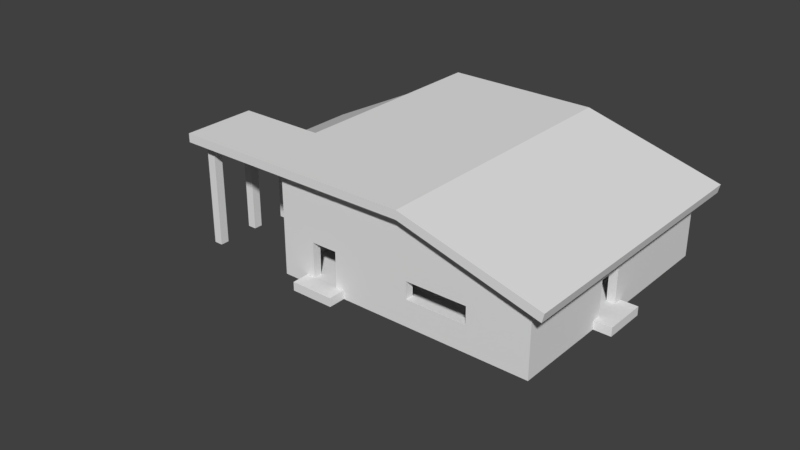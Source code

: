 # Source: House.blend  (saved by Blender 2.79.0; exported with 4.5.12 LTS)
import bpy
from mathutils import Matrix  # noqa: F401  (used for matrix-valued properties, if any)

bpy.ops.wm.read_factory_settings(use_empty=True)
scene = bpy.context.scene
scene.name = 'Scene'

# ---- collections
col_collection_1 = bpy.data.collections.new('Collection 1'); scene.collection.children.link(col_collection_1)

# ---- materials (node trees are filled in below, after node groups)
mat_material = bpy.data.materials.new('Material')
mat_material.alpha_threshold = 0.0
mat_material.use_transparent_shadow = False
mat_material.roughness = 0.5
mat_material.line_color = (0.0, 0.0, 0.0, 1.0)

# ---- material node trees

# ---- world
world_world = bpy.data.worlds.new('World'); scene.world = world_world
world_world.color = (0.05088, 0.05088, 0.05088)
world_world.use_sun_shadow = False
world_world.sun_shadow_jitter_overblur = 0.0
world_world.cycles.sampling_method = 'MANUAL'

# ---- meshes
me_cube_003 = bpy.data.meshes.new('Cube.003')
me_cube_003.from_pydata([(0.0, -1.0, 0.0), (0.0, -1.0, 1.0), (0.0, 1.0, 0.0), (0.0, 1.0, 1.0), (5.0, -1.0, 0.0), (5.0, -1.0, 1.0), (5.0, 1.0, 0.0), (5.0, 1.0, 1.0), (18.0, -28.0, 0.0), (18.0, -28.0, 1.0), (16.0, -28.0, 0.0), (16.0, -28.0, 1.0), (18.0, -23.0, 0.0), (18.0, -23.0, 1.0), (16.0, -23.0, 0.0), (16.0, -23.0, 1.0)], [], [(0, 1, 3, 2), (2, 3, 7, 6), (6, 7, 5, 4), (4, 5, 1, 0), (2, 6, 4, 0), (7, 3, 1, 5), (8, 9, 11, 10), (10, 11, 15, 14), (14, 15, 13, 12), (12, 13, 9, 8), (10, 14, 12, 8), (15, 11, 9, 13)])
me_cube_003.use_remesh_preserve_volume = False
me_cube_003.use_remesh_preserve_attributes = False
me_cube_003.use_mirror_vertex_groups = False
me_cube_003.update()
me_cube = bpy.data.meshes.new('Cube')
me_cube.from_pydata([(9.043, 10.0, 0.0), (9.043, -8.0, 0.0), (0.0, -8.0, 0.0), (0.0, 10.0, 0.0), (9.043, 10.0, 9.0), (9.043, -8.0, 9.0), (0.0, -8.0, 9.0), (0.0, 10.0, 9.0), (28.04, 10.0, 0.0), (28.04, -8.0, 0.0), (10.04, -8.0, 0.0), (10.04, 10.0, 0.0), (28.04, 10.0, 6.0), (28.04, -8.0, 6.0), (10.04, -8.0, 6.0), (10.04, 10.0, 6.0), (9.043, 20.0, 0.0), (9.043, 11.0, 0.0), (0.0, 11.0, 0.0), (0.0, 20.0, 0.0), (9.043, 20.0, 6.0), (9.043, 11.0, 6.0), (0.0, 11.0, 6.0), (0.0, 20.0, 6.0), (-1.0, 10.0, 0.0), (-1.0, 1.0, 0.0), (-10.0, 1.0, 0.0), (-10.0, 10.0, 0.0), (-1.0, 10.0, 6.0), (-1.0, 1.0, 6.0), (-10.0, 1.0, 6.0), (-10.0, 10.0, 6.0), (6.0, 20.0, 0.0), (6.0, 11.0, 0.0), (6.0, 20.0, 6.0), (6.0, 11.0, 6.0), (3.0, 20.0, 0.0), (3.0, 11.0, 0.0), (3.0, 20.0, 6.0), (3.0, 11.0, 6.0), (9.043, 20.0, 4.0), (9.043, 11.0, 4.0), (0.0, 11.0, 4.0), (0.0, 20.0, 4.0), (6.0, 20.0, 4.0), (6.0, 11.0, 4.0), (3.0, 20.0, 4.0), (3.0, 11.0, 4.0), (3.0, 10.0, 0.0), (3.0, -8.0, 0.0), (3.0, 10.0, 9.0), (3.0, -8.0, 9.0), (6.0, 10.0, 0.0), (6.0, -8.0, 0.0), (6.0, 10.0, 9.0), (6.0, -8.0, 9.0), (9.043, 10.0, 4.0), (9.043, -8.0, 4.0), (0.0, -8.0, 4.0), (0.0, 10.0, 4.0), (3.0, 10.0, 4.0), (3.0, -8.0, 4.0), (6.0, -8.0, 4.0), (6.0, 10.0, 4.0), (9.043, 6.0, 0.0), (0.0, 6.0, 0.0), (9.043, 6.0, 9.0), (0.0, 6.0, 9.0), (3.0, 6.0, 9.0), (3.0, 6.0, 0.0), (6.0, 6.0, 0.0), (6.0, 6.0, 9.0), (0.0, 6.0, 4.0), (9.043, 6.0, 4.0), (9.043, 3.0, 0.0), (9.043, 3.0, 9.0), (3.0, 3.0, 9.0), (6.0, 3.0, 9.0), (9.043, 3.0, 4.0), (0.0, 3.0, 0.0), (0.0, 3.0, 9.0), (3.0, 3.0, 0.0), (6.0, 3.0, 0.0), (0.0, 3.0, 4.0), (-1.0, 6.0, 0.0), (-10.0, 6.0, 0.0), (-1.0, 6.0, 6.0), (-10.0, 6.0, 6.0), (-1.0, 3.0, 0.0), (-1.0, 3.0, 6.0), (-10.0, 3.0, 0.0), (-10.0, 3.0, 6.0), (-1.0, 10.0, 4.0), (-1.0, 1.0, 4.0), (-10.0, 1.0, 4.0), (-10.0, 10.0, 4.0), (-10.0, 6.0, 4.0), (-1.0, 6.0, 4.0), (-10.0, 3.0, 4.0), (-1.0, 3.0, 4.0), (28.04, 3.0, 0.0), (10.04, 3.0, 0.0), (28.04, 3.0, 6.0), (10.04, 3.0, 6.0), (10.04, 6.0, 0.0), (10.04, 6.0, 6.0), (28.04, 6.0, 0.0), (28.04, 6.0, 6.0), (28.04, 10.0, 4.0), (28.04, -8.0, 4.0), (10.04, -8.0, 4.0), (10.04, 10.0, 4.0), (10.04, 3.0, 4.0), (28.04, 3.0, 4.0), (28.04, 6.0, 4.0), (10.04, 6.0, 4.0), (31.0, 6.0, 0.0), (31.0, 3.0, 0.0), (31.0, 3.0, 4.0), (31.0, 6.0, 4.0), (6.0, -10.0, 0.0), (3.0, -10.0, 0.0), (3.0, -10.0, 4.0), (6.0, -10.0, 4.0)], [], [(81, 49, 2, 79), (76, 80, 6, 51), (78, 75, 5, 57), (61, 51, 6, 58), (72, 67, 7, 59), (60, 48, 3, 59), (100, 9, 10, 101), (102, 103, 14, 13), (113, 102, 13, 109), (109, 13, 14, 110), (115, 105, 15, 111), (108, 8, 11, 111), (36, 37, 18, 19), (38, 23, 22, 39), (40, 20, 21, 41), (47, 39, 22, 42), (42, 22, 23, 43), (46, 36, 19, 43), (88, 25, 26, 90), (89, 91, 30, 29), (99, 89, 29, 93), (93, 29, 30, 94), (96, 87, 31, 95), (92, 24, 27, 95), (40, 16, 32, 44), (41, 21, 35, 45), (20, 34, 35, 21), (16, 17, 33, 32), (44, 32, 36, 46), (45, 35, 39, 47), (34, 38, 39, 35), (32, 33, 37, 36), (33, 45, 63, 52), (34, 44, 46, 38), (17, 41, 45, 33), (20, 40, 44, 34), (38, 46, 43, 23), (18, 42, 43, 19), (37, 47, 42, 18), (16, 40, 41, 17), (62, 55, 51, 61), (77, 76, 51, 55), (82, 53, 49, 81), (74, 1, 53, 82), (75, 77, 55, 5), (57, 5, 55, 62), (56, 0, 52, 63), (4, 56, 63, 54), (1, 57, 62, 53), (62, 61, 122, 123), (54, 63, 60, 50), (50, 60, 59, 7), (65, 72, 59, 3), (49, 61, 58, 2), (74, 78, 57, 1), (47, 37, 48, 60), (45, 47, 60, 63), (37, 33, 52, 48), (0, 56, 73, 64), (4, 54, 71, 66), (0, 64, 70, 52), (52, 70, 69, 48), (54, 50, 68, 71), (83, 80, 67, 72), (56, 4, 66, 73), (50, 7, 67, 68), (48, 69, 65, 3), (58, 6, 80, 83), (2, 58, 83, 79), (64, 73, 115, 104), (66, 71, 77, 75), (64, 74, 82, 70), (70, 82, 81, 69), (71, 68, 76, 77), (73, 66, 75, 78), (68, 67, 80, 76), (69, 81, 79, 65), (98, 91, 87, 96), (92, 28, 86, 97), (28, 31, 87, 86), (24, 84, 85, 27), (94, 30, 91, 98), (97, 86, 89, 99), (86, 87, 91, 89), (84, 88, 90, 85), (84, 97, 72, 65), (26, 94, 98, 90), (24, 92, 97, 84), (28, 92, 95, 31), (85, 96, 95, 27), (25, 93, 94, 26), (88, 99, 93, 25), (110, 14, 103, 112), (114, 107, 102, 113), (107, 105, 103, 102), (106, 100, 101, 104), (8, 106, 104, 11), (12, 15, 105, 107), (108, 12, 107, 114), (112, 103, 105, 115), (8, 108, 114, 106), (114, 113, 118, 119), (10, 110, 112, 101), (12, 108, 111, 15), (104, 115, 111, 11), (9, 109, 110, 10), (100, 113, 109, 9), (78, 74, 101, 112), (73, 78, 112, 115), (74, 64, 104, 101), (88, 84, 65, 79), (99, 88, 79, 83), (97, 99, 83, 72), (100, 106, 116, 117), (113, 100, 117, 118), (106, 114, 119, 116), (61, 49, 121, 122), (53, 62, 123, 120), (49, 53, 120, 121), (85, 90, 98, 96), (119, 117, 116), (119, 118, 117), (123, 121, 120), (123, 122, 121)])
me_cube.materials.append(mat_material)
me_cube.use_remesh_preserve_volume = False
me_cube.use_remesh_preserve_attributes = False
me_cube.use_mirror_vertex_groups = False
me_cube.update()
me_cube_004 = bpy.data.meshes.new('Cube.004')
me_cube_004.from_pydata([(9.043, 10.0, 0.0), (9.043, -8.0, 0.0), (0.0, -8.0, 0.0), (0.0, 10.0, 0.0), (9.043, 10.0, 9.0), (9.043, -8.0, 9.0), (0.0, -8.0, 9.0), (0.0, 10.0, 9.0), (28.04, 10.0, 0.0), (28.04, -8.0, 0.0), (10.04, -8.0, 0.0), (10.04, 10.0, 0.0), (28.04, 10.0, 6.0), (28.04, -8.0, 6.0), (10.04, -8.0, 6.0), (10.04, 10.0, 6.0), (9.043, 20.0, 0.0), (9.043, 11.0, 0.0), (0.0, 11.0, 0.0), (0.0, 20.0, 0.0), (9.043, 20.0, 6.0), (9.043, 11.0, 6.0), (0.0, 11.0, 6.0), (0.0, 20.0, 6.0), (-1.0, 10.0, 0.0), (-1.0, 1.0, 0.0), (-10.0, 1.0, 0.0), (-10.0, 10.0, 0.0), (-1.0, 10.0, 6.0), (-1.0, 1.0, 6.0), (-10.0, 1.0, 6.0), (-10.0, 10.0, 6.0), (6.0, 20.0, 0.0), (6.0, 11.0, 0.0), (6.0, 20.0, 6.0), (6.0, 11.0, 6.0), (3.0, 20.0, 0.0), (3.0, 11.0, 0.0), (3.0, 20.0, 6.0), (3.0, 11.0, 6.0), (9.043, 20.0, 4.0), (9.043, 11.0, 4.0), (0.0, 11.0, 4.0), (0.0, 20.0, 4.0), (6.0, 20.0, 4.0), (6.0, 11.0, 4.0), (3.0, 20.0, 4.0), (3.0, 11.0, 4.0), (3.0, 10.0, 0.0), (3.0, -8.0, 0.0), (3.0, 10.0, 9.0), (3.0, -8.0, 9.0), (6.0, 10.0, 0.0), (6.0, -8.0, 0.0), (6.0, 10.0, 9.0), (6.0, -8.0, 9.0), (9.043, 10.0, 4.0), (9.043, -8.0, 4.0), (0.0, -8.0, 4.0), (0.0, 10.0, 4.0), (3.0, 10.0, 4.0), (3.0, -8.0, 4.0), (6.0, -8.0, 4.0), (6.0, 10.0, 4.0), (9.043, 6.0, 0.0), (0.0, 6.0, 0.0), (9.043, 6.0, 9.0), (0.0, 6.0, 9.0), (3.0, 6.0, 9.0), (3.0, 6.0, 0.0), (6.0, 6.0, 0.0), (6.0, 6.0, 9.0), (0.0, 6.0, 4.0), (9.043, 6.0, 4.0), (9.043, 3.0, 0.0), (9.043, 3.0, 9.0), (3.0, 3.0, 9.0), (6.0, 3.0, 9.0), (9.043, 3.0, 4.0), (0.0, 3.0, 0.0), (0.0, 3.0, 9.0), (3.0, 3.0, 0.0), (6.0, 3.0, 0.0), (0.0, 3.0, 4.0), (-1.0, 6.0, 0.0), (-10.0, 6.0, 0.0), (-1.0, 6.0, 6.0), (-10.0, 6.0, 6.0), (-1.0, 3.0, 0.0), (-1.0, 3.0, 6.0), (-10.0, 3.0, 0.0), (-10.0, 3.0, 6.0), (-1.0, 10.0, 4.0), (-1.0, 1.0, 4.0), (-10.0, 1.0, 4.0), (-10.0, 10.0, 4.0), (-10.0, 6.0, 4.0), (-1.0, 6.0, 4.0), (-10.0, 3.0, 4.0), (-1.0, 3.0, 4.0), (28.04, 3.0, 0.0), (10.04, 3.0, 0.0), (28.04, 3.0, 6.0), (10.04, 3.0, 6.0), (10.04, 6.0, 0.0), (10.04, 6.0, 6.0), (28.04, 6.0, 0.0), (28.04, 6.0, 6.0), (28.04, 10.0, 4.0), (28.04, -8.0, 4.0), (10.04, -8.0, 4.0), (10.04, 10.0, 4.0), (10.04, 3.0, 4.0), (28.04, 3.0, 4.0), (28.04, 6.0, 4.0), (10.04, 6.0, 4.0), (-1.0, 0.0, -1.0), (-1.0, 0.0, 11.0), (-1.0, 11.0, -1.0), (-1.0, 11.0, 11.0), (29.0, -9.0, -1.0), (29.0, -9.0, 7.0), (29.0, 21.0, -1.0), (29.0, 21.0, 7.0), (-11.0, 0.0, -1.0), (-11.0, 0.0, 7.0), (29.0, -1.0, -1.0), (29.0, -1.0, 7.0), (-1.0, 21.0, -1.0), (-1.0, 21.0, 11.0), (-1.0, -9.0, -1.0), (-1.0, -9.0, 11.0), (-11.0, 11.0, 7.0), (29.0, 11.0, -1.0), (-11.0, 11.0, -1.0), (29.0, 11.0, 7.0), (15.0, 21.0, 11.0), (15.0, -9.0, -1.0), (15.0, 21.0, -1.0), (15.0, -9.0, 11.0), (-3.0, 13.0, 12.0), (-13.0, 13.0, 7.0), (-13.0, 13.0, 6.0), (-3.0, 13.0, 11.0), (15.0, 22.53, 11.0), (30.89, 22.53, 6.486), (30.89, -1.0, 6.486), (30.89, -10.47, 6.486), (-3.0, -10.47, 11.0), (-3.0, -2.0, 11.0), (-13.0, -2.0, 6.0), (30.89, 11.0, 6.486), (-3.0, 22.53, 11.0), (15.0, -10.47, 11.0), (-13.0, -2.0, 11.0), (-13.0, -10.47, 11.0), (15.0, 22.53, 12.0), (31.12, 22.53, 7.486), (31.12, -1.0, 7.486), (31.12, -10.47, 7.486), (-3.0, -10.47, 12.0), (-3.0, -2.0, 12.0), (-13.0, -2.0, 7.0), (31.12, 11.0, 7.486), (-3.0, 22.53, 12.0), (15.0, -10.47, 12.0), (15.0, -1.0, 12.0), (15.0, 11.0, 12.0), (-13.0, -2.0, 12.0), (-13.0, -10.47, 12.0), (-12.0, -10.47, 12.0), (-12.0, -10.47, 11.0), (-12.0, -2.0, 12.0), (-12.0, -2.0, 11.0), (-10.65, -10.47, 11.0), (-11.0, -2.0, 11.0), (-10.65, -10.47, 12.0), (-11.0, -2.0, 12.0), (29.0, -2.2, 7.0), (-1.0, -1.35, 11.0), (29.0, -2.2, -1.0), (-1.0, -1.35, -1.0), (30.89, -2.421, 6.486), (-3.0, -3.271, 11.0), (31.12, -2.421, 7.486), (-3.0, -3.271, 12.0), (15.0, -2.421, 12.0), (-13.0, -3.0, 11.0), (-13.0, -3.0, 12.0), (-12.0, -3.0, 11.0), (-12.0, -3.0, 12.0), (-11.0, -3.0, 12.0), (-11.0, -3.0, 11.0), (29.0, -3.22, 7.0), (-1.0, -2.498, -1.0), (30.89, -3.628, 6.486), (31.12, -3.628, 7.486), (15.0, -3.628, 12.0), (-12.0, -4.0, 12.0), (-11.0, -4.0, 12.0), (-1.0, -2.498, 11.0), (29.0, -3.22, -1.0), (-3.0, -4.351, 11.0), (-3.0, -4.351, 12.0), (-13.0, -4.0, 11.0), (-13.0, -4.0, 12.0), (-12.0, -4.0, 11.0), (-11.0, -4.0, 11.0), (29.0, -6.399, 7.0), (-1.0, -6.074, -1.0), (30.89, -7.392, 6.486), (31.12, -7.392, 7.486), (15.0, -7.392, 12.0), (-12.0, -8.0, 12.0), (-11.0, -8.0, 12.0), (-1.0, -6.074, 11.0), (29.0, -6.399, -1.0), (-3.0, -7.717, 11.0), (-3.0, -7.717, 12.0), (-13.0, -8.0, 11.0), (-13.0, -8.0, 12.0), (-12.0, -8.0, 11.0), (-11.0, -8.0, 11.0), (29.0, -7.569, 7.0), (-1.0, -7.391, -1.0), (30.89, -8.778, 6.486), (31.12, -8.778, 7.486), (15.0, -8.778, 12.0), (-12.0, -9.0, 12.0), (-11.0, -9.0, 12.0), (-1.0, -7.391, 11.0), (29.0, -7.569, -1.0), (-3.0, -8.957, 11.0), (-3.0, -8.957, 12.0), (-13.0, -9.0, 11.0), (-13.0, -9.0, 12.0), (-12.0, -9.0, 11.0), (-11.0, -9.0, 11.0), (-12.0, -9.0, -1.0), (-12.0, -8.0, -1.0), (-11.0, -9.0, -1.0), (-11.0, -8.0, -1.0), (-12.0, -4.0, -1.0), (-12.0, -3.0, -1.0), (-11.0, -4.0, -1.0), (-11.0, -3.0, -1.0), (3.0, -9.0, 0.0), (3.0, -9.0, 4.0), (6.0, -9.0, 0.0), (6.0, -9.0, 4.0), (29.0, 6.0, 4.0), (29.0, 6.0, 3.667), (29.0, 3.0, 4.0), (29.0, 6.0, 0.0), (29.0, 3.0, 0.0), (29.0, 3.0, 1.667), (15.0, 10.0, 0.0), (15.0, -8.0, 0.0), (15.0, 10.0, 6.0), (15.0, -8.0, 6.0), (15.0, 3.0, 6.0), (15.0, 3.0, 0.0), (15.0, 6.0, 0.0), (15.0, 6.0, 6.0), (15.0, 10.0, 4.0), (15.0, -8.0, 4.0), (22.0, 3.0, 6.0), (22.0, 6.0, 6.0), (22.0, 10.0, 0.0), (22.0, -8.0, 0.0), (22.0, 10.0, 6.0), (22.0, -8.0, 6.0), (22.0, 3.0, 0.0), (22.0, 6.0, 0.0), (22.0, 10.0, 4.0), (22.0, -8.0, 4.0), (6.0, -8.0, 2.0), (9.043, -8.0, 2.0), (9.043, 3.0, 2.0), (10.04, 3.0, 2.0), (28.04, 3.0, 2.0), (28.04, -8.0, 2.0), (10.04, -8.0, 2.0), (6.0, -9.0, 2.0), (15.0, -8.0, 2.0), (22.0, -8.0, 2.0), (22.0, -9.0, 4.0), (15.0, -9.0, 4.0), (15.0, -9.0, 2.0), (22.0, -9.0, 2.0), (22.0, -9.0, -1.0)], [], [(81, 79, 2, 49), (76, 51, 6, 80), (78, 57, 5, 75), (61, 58, 6, 51), (72, 59, 7, 67), (60, 59, 3, 48), (261, 101, 10, 257), (260, 259, 14, 103), (113, 109, 13, 102), (265, 110, 14, 259), (115, 111, 15, 105), (264, 111, 11, 256), (36, 19, 18, 37), (38, 39, 22, 23), (40, 41, 21, 20), (47, 42, 22, 39), (42, 43, 23, 22), (46, 43, 19, 36), (88, 90, 26, 25), (89, 29, 30, 91), (99, 93, 29, 89), (93, 94, 30, 29), (96, 95, 31, 87), (92, 95, 27, 24), (40, 44, 32, 16), (41, 45, 35, 21), (20, 21, 35, 34), (16, 32, 33, 17), (44, 46, 36, 32), (45, 47, 39, 35), (34, 35, 39, 38), (32, 36, 37, 33), (33, 52, 63, 45), (34, 38, 46, 44), (17, 33, 45, 41), (20, 34, 44, 40), (38, 23, 43, 46), (18, 19, 43, 42), (37, 18, 42, 47), (16, 17, 41, 40), (62, 61, 51, 55), (77, 55, 51, 76), (82, 81, 49, 53), (74, 82, 53, 1), (75, 5, 55, 77), (57, 62, 55, 5), (56, 63, 52, 0), (4, 54, 63, 56), (277, 276, 62, 57), (62, 249, 247, 61), (54, 50, 60, 63), (50, 7, 59, 60), (65, 3, 59, 72), (49, 2, 58, 61), (278, 277, 57, 78), (47, 60, 48, 37), (45, 63, 60, 47), (37, 48, 52, 33), (0, 64, 73, 56), (4, 66, 71, 54), (0, 52, 70, 64), (52, 48, 69, 70), (54, 71, 68, 50), (83, 72, 67, 80), (56, 73, 66, 4), (50, 68, 67, 7), (48, 3, 65, 69), (58, 83, 80, 6), (2, 79, 83, 58), (64, 104, 115, 73), (66, 75, 77, 71), (64, 70, 82, 74), (70, 69, 81, 82), (71, 77, 76, 68), (73, 78, 75, 66), (68, 76, 80, 67), (69, 65, 79, 81), (98, 96, 87, 91), (92, 97, 86, 28), (28, 86, 87, 31), (24, 27, 85, 84), (94, 98, 91, 30), (97, 99, 89, 86), (86, 89, 91, 87), (84, 85, 90, 88), (84, 65, 72, 97), (26, 90, 98, 94), (24, 84, 97, 92), (28, 31, 95, 92), (85, 27, 95, 96), (25, 26, 94, 93), (88, 25, 93, 99), (110, 112, 103, 14), (114, 113, 102, 107), (263, 260, 103, 105), (262, 104, 101, 261), (256, 11, 104, 262), (258, 263, 105, 15), (108, 114, 107, 12), (112, 115, 105, 103), (8, 106, 114, 108), (114, 250, 252, 113), (282, 279, 112, 110), (258, 15, 111, 264), (104, 11, 111, 115), (284, 282, 110, 265), (280, 281, 109, 113), (278, 279, 101, 74), (73, 115, 112, 78), (74, 101, 104, 64), (88, 79, 65, 84), (99, 83, 79, 88), (97, 72, 83, 99), (100, 254, 253, 106), (113, 252, 255, 254, 100, 280), (106, 253, 251, 250, 114), (61, 247, 246, 49), (276, 283, 249, 62), (49, 246, 248, 53), (85, 96, 98, 90), (134, 132, 119, 118), (138, 136, 123, 122), (231, 223, 121, 120), (181, 179, 117, 116), (119, 132, 142, 143), (253, 254, 126), (116, 117, 125, 124), (136, 129, 152, 144), (135, 123, 145, 151), (249, 139, 131), (118, 119, 129, 128), (123, 136, 144, 145), (122, 123, 135, 133), (124, 125, 132, 134), (139, 121, 147, 153), (120, 121, 286, 289, 290), (127, 135, 151, 146), (178, 127, 146, 182), (128, 129, 136, 138), (182, 146, 158, 184), (146, 151, 163, 158), (145, 144, 156, 157), (150, 149, 161, 162), (148, 153, 165, 160), (143, 142, 141, 140), (129, 119, 143, 152), (132, 125, 150, 142), (125, 117, 149, 150), (131, 139, 153, 148), (230, 131, 148, 232), (140, 141, 162, 161), (167, 140, 161, 166), (227, 233, 160, 165), (156, 164, 140, 167), (157, 156, 167, 163), (226, 227, 165, 159), (163, 167, 166, 158), (142, 150, 162, 141), (152, 143, 140, 164), (144, 152, 164, 156), (171, 170, 169, 155), (151, 145, 157, 163), (234, 155, 169, 235), (190, 172, 168, 188), (236, 171, 155, 234), (172, 173, 154, 168), (177, 175, 173, 172), (237, 174, 171, 236), (191, 177, 172, 190), (174, 176, 170, 171), (148, 160, 176, 174), (185, 161, 177, 191), (232, 148, 174, 237), (161, 149, 175, 177), (149, 183, 192, 175), (203, 185, 191, 199), (199, 191, 190, 198), (175, 192, 189, 173), (173, 189, 187, 154), (198, 190, 188, 205), (154, 187, 188, 168), (158, 166, 186, 184), (166, 161, 185, 186), (117, 179, 183, 149), (195, 182, 184, 196), (193, 178, 182, 195), (194, 200, 179, 181), (126, 127, 178, 180), (209, 215, 200, 194), (208, 193, 195, 210), (210, 195, 196, 211), (213, 198, 205, 220), (214, 199, 198, 213), (218, 203, 199, 214), (183, 202, 207, 192), (189, 192, 245, 243), (189, 206, 204, 187), (187, 204, 205, 188), (184, 186, 197, 196), (186, 185, 203, 197), (179, 200, 202, 183), (180, 178, 193, 201), (233, 218, 214, 229), (229, 214, 213, 228), (228, 213, 220, 235), (225, 210, 211, 226), (223, 208, 210, 225), (224, 230, 215, 209), (202, 217, 222, 207), (207, 222, 221, 206), (206, 221, 219, 204), (204, 219, 220, 205), (196, 197, 212, 211), (197, 203, 218, 212), (200, 215, 217, 202), (201, 193, 208, 216), (130, 131, 230, 224), (121, 223, 225, 147), (147, 225, 226, 159), (170, 228, 235, 169), (176, 229, 228, 170), (160, 233, 229, 176), (217, 232, 237, 222), (221, 222, 241, 239), (221, 236, 234, 219), (219, 234, 235, 220), (211, 212, 227, 226), (212, 218, 233, 227), (215, 230, 232, 217), (216, 208, 223, 231), (241, 240, 238, 239), (222, 237, 240, 241), (237, 236, 238, 240), (236, 221, 239, 238), (245, 244, 242, 243), (192, 207, 244, 245), (207, 206, 242, 244), (206, 189, 243, 242), (248, 130, 137), (250, 135, 127), (249, 287, 139), (131, 130, 247), (130, 246, 247), (247, 249, 131), (137, 283, 248), (248, 246, 130), (133, 135, 251), (133, 251, 253), (254, 255, 126), (133, 253, 126), (127, 126, 252), (126, 255, 252), (250, 251, 135), (127, 252, 250), (284, 265, 287, 288), (270, 258, 264, 274), (270, 267, 263, 258), (268, 256, 262, 273), (273, 262, 261, 272), (267, 266, 260, 263), (274, 264, 256, 268), (275, 265, 259, 271), (266, 271, 259, 260), (272, 261, 257, 269), (100, 272, 269, 9), (102, 13, 271, 266), (109, 275, 271, 13), (108, 274, 268, 8), (107, 102, 266, 267), (106, 273, 272, 100), (8, 268, 273, 106), (12, 107, 267, 270), (12, 270, 274, 108), (281, 285, 275, 109), (9, 269, 285, 281), (269, 257, 284, 285), (53, 248, 283, 276), (78, 112, 279, 278), (100, 9, 281, 280), (257, 10, 282, 284), (10, 101, 279, 282), (74, 1, 277, 278), (1, 53, 276, 277), (275, 285, 289, 286), (265, 275, 286, 287), (285, 284, 288, 289), (139, 287, 286, 121), (290, 289, 288, 137), (153, 147, 159, 165), (288, 249, 137), (287, 249, 288), (283, 137, 249)])
_uv = me_cube_004.uv_layers.new(name='UVMap')
_uv.uv.foreach_set('vector', [0.5969, 0.1829, 0.5969, 0.1488, 0.7216, 0.1488, 0.7216, 0.1829, 0.4727, 0.3823, 0.4727, 0.2573, 0.5067, 0.2573, 0.5067, 0.3823, 0.08223, 0.801, 0.2072, 0.801, 0.2072, 0.8576, 0.08223, 0.8576, 0.3308, 0.4668, 0.3308, 0.5009, 0.2741, 0.5009, 0.2741, 0.4668, 0.3944, 0.7148, 0.3489, 0.7148, 0.3489, 0.6581, 0.3944, 0.6581, 0.7102, 0.03679, 0.7102, 0.002707, 0.7556, 0.002707, 0.7556, 0.03679, 0.5969, 0.3191, 0.5969, 0.2628, 0.7216, 0.2628, 0.7216, 0.3191, 0.6913, 0.7789, 0.8163, 0.7789, 0.8163, 0.835, 0.6913, 0.835, 0.4339, 0.8118, 0.5588, 0.8118, 0.5588, 0.8345, 0.4339, 0.8345, 0.8332, 0.1509, 0.8332, 0.2072, 0.8106, 0.2072, 0.8106, 0.1509, 0.8443, 0.7901, 0.8443, 0.8355, 0.8217, 0.8355, 0.8217, 0.7901, 0.8312, 0.2703, 0.8312, 0.214, 0.8765, 0.214, 0.8765, 0.2703, 0.4042, 0.1829, 0.4042, 0.1488, 0.5062, 0.1488, 0.5062, 0.1829, 0.5534, 0.9443, 0.5534, 0.8423, 0.5875, 0.8423, 0.5875, 0.9443, 0.9234, 0.3981, 0.9234, 0.5004, 0.9008, 0.5004, 0.9008, 0.3981, 0.7232, 0.911, 0.7232, 0.9451, 0.7005, 0.9451, 0.7005, 0.911, 0.9404, 0.7333, 0.9404, 0.6311, 0.963, 0.6311, 0.963, 0.7333, 0.03679, 0.9093, 0.002704, 0.9093, 0.002704, 0.864, 0.03679, 0.864, 0.5969, 0.1374, 0.5969, 0.03521, 0.6196, 0.03521, 0.6196, 0.1374, 0.6724, 0.8423, 0.6951, 0.8423, 0.6951, 0.9443, 0.6724, 0.9443, 0.9746, 0.7847, 0.9973, 0.7847, 0.9973, 0.8074, 0.9746, 0.8074, 0.9592, 0.105, 0.9592, 0.002712, 0.9819, 0.002712, 0.9819, 0.105, 0.9614, 0.3352, 0.9614, 0.2898, 0.984, 0.2898, 0.984, 0.3352, 0.9502, 0.2566, 0.9502, 0.1544, 0.9955, 0.1544, 0.9955, 0.2566, 0.1054, 0.9093, 0.07087, 0.9093, 0.07087, 0.864, 0.1054, 0.864, 0.7232, 0.8423, 0.7232, 0.8769, 0.7005, 0.8769, 0.7005, 0.8423, 0.4847, 0.9443, 0.4847, 0.8423, 0.5193, 0.8423, 0.5193, 0.9443, 0.4042, 0.2515, 0.4042, 0.2169, 0.5062, 0.2169, 0.5062, 0.2515, 0.07087, 0.9093, 0.03679, 0.9093, 0.03679, 0.864, 0.07087, 0.864, 0.7232, 0.8769, 0.7232, 0.911, 0.7005, 0.911, 0.7005, 0.8769, 0.5193, 0.9443, 0.5193, 0.8423, 0.5534, 0.8423, 0.5534, 0.9443, 0.4042, 0.2169, 0.4042, 0.1829, 0.5062, 0.1829, 0.5062, 0.2169, 0.9196, 0.144, 0.9196, 0.1327, 0.965, 0.1327, 0.965, 0.144, 0.07087, 0.932, 0.03679, 0.932, 0.03679, 0.9093, 0.07087, 0.9093, 0.7685, 0.8423, 0.7685, 0.8769, 0.7232, 0.8769, 0.7232, 0.8423, 0.1054, 0.932, 0.07087, 0.932, 0.07087, 0.9093, 0.1054, 0.9093, 0.03679, 0.932, 0.002704, 0.932, 0.002704, 0.9093, 0.03679, 0.9093, 0.8951, 0.7333, 0.8951, 0.6311, 0.9404, 0.6311, 0.9404, 0.7333, 0.7685, 0.911, 0.7685, 0.9451, 0.7232, 0.9451, 0.7232, 0.911, 0.9688, 0.3981, 0.9688, 0.5004, 0.9234, 0.5004, 0.9234, 0.3981, 0.3308, 0.4327, 0.3308, 0.4668, 0.2741, 0.4668, 0.2741, 0.4327, 0.4387, 0.3823, 0.4387, 0.2573, 0.4727, 0.2573, 0.4727, 0.3823, 0.5969, 0.2169, 0.5969, 0.1829, 0.7216, 0.1829, 0.7216, 0.2169, 0.5969, 0.2515, 0.5969, 0.2169, 0.7216, 0.2169, 0.7216, 0.2515, 0.4042, 0.3823, 0.4042, 0.2573, 0.4387, 0.2573, 0.4387, 0.3823, 0.3308, 0.3981, 0.3308, 0.4327, 0.2741, 0.4327, 0.2741, 0.3981, 0.7102, 0.1054, 0.7102, 0.07087, 0.7556, 0.07087, 0.7556, 0.1054, 0.6536, 0.1054, 0.6536, 0.07087, 0.7102, 0.07087, 0.7102, 0.1054, 0.3535, 0.3981, 0.3535, 0.4327, 0.3308, 0.4327, 0.3308, 0.3981, 0.3015, 0.5065, 0.3129, 0.5065, 0.3129, 0.5405, 0.3015, 0.5405, 0.6536, 0.07087, 0.6536, 0.03679, 0.7102, 0.03679, 0.7102, 0.07087, 0.6536, 0.03679, 0.6536, 0.002707, 0.7102, 0.002707, 0.7102, 0.03679, 0.3944, 0.7601, 0.3489, 0.7601, 0.3489, 0.7148, 0.3944, 0.7148, 0.3761, 0.4668, 0.3761, 0.5009, 0.3308, 0.5009, 0.3308, 0.4668, 0.08223, 0.7783, 0.2072, 0.7783, 0.2072, 0.801, 0.08223, 0.801, 0.85, 0.124, 0.8386, 0.124, 0.8386, 0.07854, 0.85, 0.07854, 0.3296, 0.5405, 0.3183, 0.5405, 0.3183, 0.5065, 0.3296, 0.5065, 0.5062, 0.1829, 0.5176, 0.1829, 0.5176, 0.2169, 0.5062, 0.2169, 0.00271, 0.7556, 0.04815, 0.7556, 0.04815, 0.801, 0.00271, 0.801, 0.4042, 0.4618, 0.4042, 0.4163, 0.4387, 0.4163, 0.4387, 0.4618, 0.5176, 0.2515, 0.5176, 0.2169, 0.5629, 0.2169, 0.5629, 0.2515, 0.5176, 0.2169, 0.5176, 0.1829, 0.5629, 0.1829, 0.5629, 0.2169, 0.4387, 0.4618, 0.4387, 0.4163, 0.4727, 0.4163, 0.4727, 0.4618, 0.4285, 0.7148, 0.3944, 0.7148, 0.3944, 0.6581, 0.4285, 0.6581, 0.00271, 0.801, 0.04815, 0.801, 0.04815, 0.8576, 0.00271, 0.8576, 0.4727, 0.4618, 0.4727, 0.4163, 0.5067, 0.4163, 0.5067, 0.4618, 0.5176, 0.1829, 0.5176, 0.1488, 0.5629, 0.1488, 0.5629, 0.1829, 0.5534, 0.7148, 0.4285, 0.7148, 0.4285, 0.6581, 0.5534, 0.6581, 0.5534, 0.7601, 0.4285, 0.7601, 0.4285, 0.7148, 0.5534, 0.7148, 0.9199, 0.2741, 0.9199, 0.2627, 0.9653, 0.2627, 0.9653, 0.2741, 0.4042, 0.4163, 0.4042, 0.3823, 0.4387, 0.3823, 0.4387, 0.4163, 0.5629, 0.2515, 0.5629, 0.2169, 0.5969, 0.2169, 0.5969, 0.2515, 0.5629, 0.2169, 0.5629, 0.1829, 0.5969, 0.1829, 0.5969, 0.2169, 0.4387, 0.4163, 0.4387, 0.3823, 0.4727, 0.3823, 0.4727, 0.4163, 0.04815, 0.801, 0.08223, 0.801, 0.08223, 0.8576, 0.04815, 0.8576, 0.4727, 0.4163, 0.4727, 0.3823, 0.5067, 0.3823, 0.5067, 0.4163, 0.5629, 0.1829, 0.5629, 0.1488, 0.5969, 0.1488, 0.5969, 0.1829, 0.9614, 0.3693, 0.9614, 0.3352, 0.984, 0.3352, 0.984, 0.3693, 0.8951, 0.7847, 0.9405, 0.7847, 0.9405, 0.8074, 0.8951, 0.8074, 0.5929, 0.8423, 0.6383, 0.8423, 0.6383, 0.9443, 0.5929, 0.9443, 0.5176, 0.1374, 0.5176, 0.03521, 0.5629, 0.03521, 0.5629, 0.1374, 0.9614, 0.392, 0.9614, 0.3693, 0.984, 0.3693, 0.984, 0.392, 0.9405, 0.7847, 0.9746, 0.7847, 0.9746, 0.8074, 0.9405, 0.8074, 0.6383, 0.8423, 0.6724, 0.8423, 0.6724, 0.9443, 0.6383, 0.9443, 0.5629, 0.1374, 0.5629, 0.03521, 0.5969, 0.03521, 0.5969, 0.1374, 0.7864, 0.002704, 0.7977, 0.002704, 0.7977, 0.04815, 0.7864, 0.04815, 0.916, 0.392, 0.916, 0.3693, 0.9614, 0.3693, 0.9614, 0.392, 0.8951, 0.7394, 0.9405, 0.7394, 0.9405, 0.7847, 0.8951, 0.7847, 0.9275, 0.2566, 0.9275, 0.1544, 0.9502, 0.1544, 0.9502, 0.2566, 0.916, 0.3352, 0.916, 0.2898, 0.9614, 0.2898, 0.9614, 0.3352, 0.9138, 0.105, 0.9138, 0.002712, 0.9592, 0.002712, 0.9592, 0.105, 0.9746, 0.7394, 0.9973, 0.7394, 0.9973, 0.7847, 0.9746, 0.7847, 0.8443, 0.6311, 0.8443, 0.756, 0.8217, 0.756, 0.8217, 0.6311, 0.3998, 0.8118, 0.4339, 0.8118, 0.4339, 0.8345, 0.3998, 0.8345, 0.6572, 0.7789, 0.6913, 0.7789, 0.6913, 0.835, 0.6572, 0.835, 0.5629, 0.3191, 0.5629, 0.2628, 0.5969, 0.2628, 0.5969, 0.3191, 0.5176, 0.3191, 0.5176, 0.2628, 0.5629, 0.2628, 0.5629, 0.3191, 0.6118, 0.7789, 0.6572, 0.7789, 0.6572, 0.835, 0.6118, 0.835, 0.3544, 0.8118, 0.3998, 0.8118, 0.3998, 0.8345, 0.3544, 0.8345, 0.8443, 0.756, 0.8443, 0.7901, 0.8217, 0.7901, 0.8217, 0.756, 0.3544, 0.7665, 0.3998, 0.7665, 0.3998, 0.8118, 0.3544, 0.8118, 0.8709, 0.4686, 0.8709, 0.4793, 0.8368, 0.4793, 0.8368, 0.4686, 0.867, 0.6311, 0.867, 0.756, 0.8443, 0.756, 0.8443, 0.6311, 0.8085, 0.2703, 0.8085, 0.214, 0.8312, 0.214, 0.8312, 0.2703, 0.8896, 0.7901, 0.8896, 0.8355, 0.8443, 0.8355, 0.8443, 0.7901, 0.8559, 0.1509, 0.8559, 0.2072, 0.8332, 0.2072, 0.8332, 0.1509, 0.4339, 0.7891, 0.5588, 0.7891, 0.5588, 0.8118, 0.4339, 0.8118, 0.805, 0.4686, 0.805, 0.4799, 0.7823, 0.4799, 0.7823, 0.4686, 0.3703, 0.4415, 0.3703, 0.4528, 0.3362, 0.4528, 0.3362, 0.4415, 0.5969, 0.2515, 0.5969, 0.2628, 0.5629, 0.2628, 0.5629, 0.2515, 0.5969, 0.1374, 0.5969, 0.1488, 0.5629, 0.1488, 0.5629, 0.1374, 0.8255, 0.4902, 0.8255, 0.5016, 0.7801, 0.5016, 0.7801, 0.4902, 0.8026, 0.416, 0.7912, 0.416, 0.7912, 0.3819, 0.8026, 0.3819, 0.5969, 0.4673, 0.5969, 0.4781, 0.5629, 0.4781, 0.5629, 0.4673, 0.4042, 0.4793, 0.4042, 0.4686, 0.4307, 0.4686, 0.4497, 0.4686, 0.4497, 0.4793, 0.4269, 0.4793, 0.4551, 0.4793, 0.4551, 0.4686, 0.4967, 0.4686, 0.5005, 0.4686, 0.5005, 0.4793, 0.8773, 0.4469, 0.8887, 0.4469, 0.8887, 0.4923, 0.8773, 0.4923, 0.7384, 0.05738, 0.7384, 0.04605, 0.7611, 0.04605, 0.7611, 0.05738, 0.7216, 0.1829, 0.7329, 0.1829, 0.7329, 0.2169, 0.7216, 0.2169, 0.916, 0.3352, 0.9614, 0.3352, 0.9614, 0.3693, 0.916, 0.3693, 0.8303, 0.9528, 0.8303, 0.862, 0.9437, 0.8165, 0.9437, 0.9528, 0.1845, 0.6479, 0.1845, 0.5119, 0.3435, 0.5572, 0.3435, 0.6479, 0.3273, 0.7488, 0.3273, 0.6581, 0.3435, 0.6581, 0.3435, 0.7488, 0.6951, 0.604, 0.8314, 0.604, 0.8314, 0.6193, 0.6951, 0.6193, 0.6255, 0.139, 0.6255, 0.02622, 0.6482, 0.003705, 0.6481, 0.1163, 0.1731, 0.7374, 0.2072, 0.7374, 0.2526, 0.7488, 0.8368, 0.617, 0.8368, 0.4807, 0.9501, 0.5261, 0.9501, 0.617, 0.7388, 0.3208, 0.7388, 0.139, 0.7561, 0.1163, 0.7561, 0.3208, 0.6255, 0.4805, 0.7388, 0.4805, 0.7561, 0.5022, 0.6255, 0.5022, 0.4284, 0.5686, 0.5307, 0.6479, 0.3489, 0.6479, 0.2126, 0.7665, 0.3489, 0.7665, 0.3489, 0.8798, 0.2126, 0.8798, 0.7388, 0.4805, 0.7388, 0.3208, 0.7561, 0.3208, 0.7561, 0.5022, 0.002712, 0.7488, 0.002712, 0.6581, 0.1163, 0.6581, 0.1163, 0.7488, 0.3544, 0.933, 0.3544, 0.8423, 0.4793, 0.8423, 0.4793, 0.933, 0.3988, 0.3208, 0.3988, 0.4805, 0.3821, 0.5022, 0.3821, 0.3208, 0.6896, 0.5119, 0.6896, 0.6026, 0.6102, 0.5686, 0.6102, 0.5459, 0.6102, 0.5119, 0.4895, 0.4805, 0.6255, 0.4805, 0.6255, 0.5022, 0.4895, 0.5022, 0.4759, 0.4805, 0.4895, 0.4805, 0.4895, 0.5022, 0.4734, 0.5022, 0.002704, 0.6479, 0.002704, 0.5119, 0.1845, 0.5119, 0.1845, 0.6479, 0.09417, 0.9398, 0.1103, 0.9398, 0.1103, 0.9512, 0.09417, 0.9512, 0.1103, 0.9398, 0.2466, 0.9398, 0.2466, 0.9512, 0.1103, 0.9512, 0.8839, 0.393, 0.9109, 0.2072, 0.9221, 0.2057, 0.8955, 0.394, 0.9592, 0.8169, 0.9592, 0.9439, 0.9491, 0.949, 0.9491, 0.822, 0.773, 0.3926, 0.794, 0.1892, 0.8052, 0.1904, 0.7843, 0.3938, 0.9647, 0.9439, 0.9647, 0.8169, 0.9748, 0.822, 0.9748, 0.949, 0.7388, 0.139, 0.6255, 0.139, 0.6481, 0.1163, 0.7561, 0.1163, 0.6255, 0.02622, 0.5008, 0.02622, 0.4781, 0.003704, 0.6482, 0.003705, 0.5008, 0.02622, 0.5008, 0.139, 0.4781, 0.1163, 0.4781, 0.003704, 0.3988, 0.139, 0.3988, 0.3208, 0.3821, 0.3208, 0.3821, 0.1163, 0.4171, 0.139, 0.3988, 0.139, 0.3821, 0.1163, 0.3993, 0.1163, 0.2687, 0.3914, 0.2687, 0.5036, 0.09872, 0.5036, 0.09872, 0.3914, 0.2461, 0.187, 0.2687, 0.3914, 0.09872, 0.3914, 0.11, 0.187, 0.0219, 0.187, 0.01987, 0.3914, 0.002704, 0.3914, 0.002704, 0.187, 0.3767, 0.187, 0.3767, 0.3914, 0.2687, 0.3914, 0.2461, 0.187, 0.3767, 0.002707, 0.3767, 0.187, 0.2461, 0.187, 0.2461, 0.002707, 0.0219, 0.002707, 0.0219, 0.187, 0.002704, 0.187, 0.002703, 0.002707, 0.2461, 0.002707, 0.2461, 0.187, 0.11, 0.187, 0.11, 0.002707, 0.2813, 0.897, 0.1109, 0.897, 0.1109, 0.8856, 0.2813, 0.8856, 0.895, 0.4365, 0.7868, 0.4365, 0.7868, 0.4252, 0.895, 0.4252, 0.9109, 0.2072, 0.8839, 0.004542, 0.8951, 0.003041, 0.9221, 0.2057, 0.7625, 0.4943, 0.7738, 0.4955, 0.7727, 0.5068, 0.7614, 0.5056, 0.2466, 0.9398, 0.3776, 0.9398, 0.3776, 0.9512, 0.2466, 0.9512, 0.7616, 0.2686, 0.7616, 0.2519, 0.7729, 0.2519, 0.7729, 0.2686, 0.08738, 0.4936, 0.09788, 0.4938, 0.09788, 0.5051, 0.08738, 0.505, 0.3988, 0.01407, 0.3821, 0.01407, 0.3821, 0.002713, 0.3988, 0.002713, 0.99, 0.8267, 0.9803, 0.8266, 0.9802, 0.8153, 0.9899, 0.8153, 0.9901, 0.8381, 0.9804, 0.838, 0.9803, 0.8266, 0.99, 0.8267, 0.3988, 0.02543, 0.3821, 0.02941, 0.3821, 0.01407, 0.3988, 0.01407, 0.08738, 0.4823, 0.09788, 0.4824, 0.09788, 0.4938, 0.08738, 0.4936, 0.7641, 0.479, 0.7754, 0.4802, 0.7738, 0.4955, 0.7625, 0.4943, 0.773, 0.3926, 0.7843, 0.3938, 0.7754, 0.4802, 0.7641, 0.479, 0.08431, 0.3914, 0.09872, 0.3914, 0.09788, 0.4824, 0.08738, 0.4823, 0.3993, 0.1163, 0.3821, 0.1163, 0.3821, 0.02941, 0.3988, 0.02543, 0.9915, 0.9288, 0.9802, 0.9289, 0.9804, 0.838, 0.9901, 0.8381, 0.4781, 0.1163, 0.4637, 0.1163, 0.4668, 0.02543, 0.4773, 0.02543, 0.07207, 0.3914, 0.08431, 0.3914, 0.08738, 0.4823, 0.07605, 0.4823, 0.07605, 0.4823, 0.08738, 0.4823, 0.08738, 0.4936, 0.07605, 0.4936, 0.4773, 0.02543, 0.4668, 0.02543, 0.4668, 0.01407, 0.4773, 0.01407, 0.4773, 0.01407, 0.4668, 0.01407, 0.4668, 0.002713, 0.4773, 0.002713, 0.07605, 0.4936, 0.08738, 0.4936, 0.08738, 0.505, 0.07605, 0.505, 0.7624, 0.3481, 0.7616, 0.3368, 0.7729, 0.3368, 0.7721, 0.3483, 0.11, 0.002707, 0.11, 0.187, 0.09395, 0.187, 0.09395, 0.002707, 0.11, 0.187, 0.09872, 0.3914, 0.08431, 0.3914, 0.09395, 0.187, 0.5008, 0.139, 0.4855, 0.139, 0.4637, 0.1163, 0.4781, 0.1163, 0.08045, 0.9398, 0.09417, 0.9398, 0.09417, 0.9512, 0.08045, 0.9512, 0.4643, 0.4805, 0.4759, 0.4805, 0.4734, 0.5022, 0.4597, 0.5022, 0.6951, 0.591, 0.8314, 0.591, 0.8314, 0.604, 0.6951, 0.604, 0.2526, 0.7488, 0.2526, 0.6581, 0.2663, 0.6581, 0.2663, 0.7488, 0.6951, 0.5505, 0.8314, 0.5505, 0.8314, 0.591, 0.6951, 0.591, 0.4283, 0.4805, 0.4643, 0.4805, 0.4597, 0.5022, 0.417, 0.5022, 0.03769, 0.9398, 0.08045, 0.9398, 0.08045, 0.9512, 0.03769, 0.9512, 0.03071, 0.4936, 0.07605, 0.4936, 0.07605, 0.505, 0.03071, 0.505, 0.03071, 0.4823, 0.07605, 0.4823, 0.07605, 0.4936, 0.03071, 0.4936, 0.03392, 0.3914, 0.07207, 0.3914, 0.07605, 0.4823, 0.03071, 0.4823, 0.4637, 0.1163, 0.4515, 0.1163, 0.4555, 0.02543, 0.4668, 0.02543, 0.9855, 0.5345, 0.9742, 0.5345, 0.9742, 0.3981, 0.9855, 0.3981, 0.4668, 0.01407, 0.4555, 0.01407, 0.4555, 0.002713, 0.4668, 0.002713, 0.7616, 0.3368, 0.7616, 0.3254, 0.7729, 0.3254, 0.7729, 0.3368, 0.09395, 0.002707, 0.09395, 0.187, 0.08026, 0.187, 0.08026, 0.002707, 0.09395, 0.187, 0.08431, 0.3914, 0.07207, 0.3914, 0.08026, 0.187, 0.4855, 0.139, 0.4725, 0.139, 0.4515, 0.1163, 0.4637, 0.1163, 0.2663, 0.7488, 0.2663, 0.6581, 0.2779, 0.6581, 0.2779, 0.7488, 0.01987, 0.3914, 0.03392, 0.3914, 0.03071, 0.4823, 0.01938, 0.4823, 0.01938, 0.4823, 0.03071, 0.4823, 0.03071, 0.4936, 0.01938, 0.4936, 0.01938, 0.4936, 0.03071, 0.4936, 0.03071, 0.505, 0.01938, 0.505, 0.02195, 0.9398, 0.03769, 0.9398, 0.03769, 0.9512, 0.02195, 0.9512, 0.415, 0.4805, 0.4283, 0.4805, 0.417, 0.5022, 0.4013, 0.5022, 0.6951, 0.5355, 0.8314, 0.5355, 0.8314, 0.5505, 0.6951, 0.5505, 0.4515, 0.1163, 0.4133, 0.1163, 0.4101, 0.02543, 0.4555, 0.02543, 0.4555, 0.02543, 0.4101, 0.02543, 0.4101, 0.01407, 0.4555, 0.01407, 0.4555, 0.01407, 0.4101, 0.01407, 0.4101, 0.002713, 0.4555, 0.002713, 0.7616, 0.3254, 0.7616, 0.28, 0.7729, 0.28, 0.7729, 0.3254, 0.08026, 0.002707, 0.08026, 0.187, 0.0376, 0.187, 0.0376, 0.002707, 0.08026, 0.187, 0.07207, 0.3914, 0.03392, 0.3914, 0.0376, 0.187, 0.4725, 0.139, 0.432, 0.139, 0.4133, 0.1163, 0.4515, 0.1163, 0.2779, 0.7488, 0.2779, 0.6581, 0.314, 0.6581, 0.314, 0.7488, 0.6951, 0.5173, 0.8314, 0.5173, 0.8314, 0.5355, 0.6951, 0.5355, 0.3988, 0.4805, 0.415, 0.4805, 0.4013, 0.5022, 0.3821, 0.5022, 0.002707, 0.9398, 0.02195, 0.9398, 0.02195, 0.9512, 0.002707, 0.9512, 0.002704, 0.4936, 0.01938, 0.4936, 0.01938, 0.505, 0.002704, 0.505, 0.002704, 0.4783, 0.01938, 0.4823, 0.01938, 0.4936, 0.002704, 0.4936, 0.002704, 0.3914, 0.01987, 0.3914, 0.01938, 0.4823, 0.002704, 0.4783, 0.4133, 0.1163, 0.3993, 0.1163, 0.3988, 0.02543, 0.4101, 0.02543, 0.7729, 0.242, 0.7616, 0.242, 0.7616, 0.1056, 0.7729, 0.1056, 0.4101, 0.01407, 0.3988, 0.01407, 0.3988, 0.002713, 0.4101, 0.002713, 0.7616, 0.28, 0.7616, 0.2686, 0.7729, 0.2686, 0.7729, 0.28, 0.0376, 0.002707, 0.0376, 0.187, 0.0219, 0.187, 0.0219, 0.002707, 0.0376, 0.187, 0.03392, 0.3914, 0.01987, 0.3914, 0.0219, 0.187, 0.432, 0.139, 0.4171, 0.139, 0.3993, 0.1163, 0.4133, 0.1163, 0.314, 0.7488, 0.314, 0.6581, 0.3273, 0.6581, 0.3273, 0.7488, 0.8386, 0.1327, 0.85, 0.1327, 0.85, 0.144, 0.8386, 0.144, 0.5928, 0.6365, 0.6041, 0.6365, 0.6041, 0.7727, 0.5928, 0.7727, 0.9798, 0.6807, 0.9684, 0.6807, 0.9684, 0.5444, 0.9798, 0.5444, 0.9965, 0.6807, 0.9852, 0.6807, 0.9852, 0.5444, 0.9965, 0.5444, 0.8015, 0.06821, 0.7901, 0.06821, 0.7901, 0.05688, 0.8015, 0.05688, 0.5738, 0.6419, 0.5851, 0.6419, 0.5851, 0.7781, 0.5738, 0.7781, 0.2472, 0.9073, 0.2472, 0.9186, 0.1109, 0.9186, 0.1109, 0.9073, 0.8953, 0.2745, 0.884, 0.2745, 0.884, 0.1381, 0.8953, 0.1381, 0.4284, 0.5232, 0.3489, 0.5119, 0.5307, 0.5119, 0.1731, 0.6921, 0.1163, 0.6581, 0.2526, 0.6581, 0.4284, 0.5686, 0.5307, 0.5686, 0.5307, 0.6479, 0.3489, 0.6479, 0.3489, 0.5119, 0.3943, 0.5686, 0.3489, 0.5119, 0.3943, 0.5232, 0.3943, 0.5686, 0.3943, 0.5686, 0.4284, 0.5686, 0.3489, 0.6479, 0.5307, 0.5119, 0.4284, 0.5459, 0.4284, 0.5232, 0.4284, 0.5232, 0.3943, 0.5232, 0.3489, 0.5119, 0.1163, 0.7488, 0.1163, 0.6581, 0.1731, 0.6959, 0.1163, 0.7488, 0.1731, 0.6959, 0.1731, 0.7374, 0.2072, 0.7374, 0.2072, 0.7186, 0.2526, 0.7488, 0.1163, 0.7488, 0.1731, 0.7374, 0.2526, 0.7488, 0.2526, 0.6581, 0.2526, 0.7488, 0.2072, 0.6921, 0.2526, 0.7488, 0.2072, 0.7186, 0.2072, 0.6921, 0.1731, 0.6921, 0.1731, 0.6959, 0.1163, 0.6581, 0.2526, 0.6581, 0.2072, 0.6921, 0.1731, 0.6921, 0.9934, 0.274, 0.9707, 0.274, 0.9707, 0.2627, 0.9934, 0.2627, 0.8085, 0.3498, 0.8085, 0.2703, 0.8312, 0.2703, 0.8312, 0.3498, 0.6118, 0.6995, 0.6572, 0.6995, 0.6572, 0.7789, 0.6118, 0.7789, 0.5176, 0.3986, 0.5176, 0.3191, 0.5629, 0.3191, 0.5629, 0.3986, 0.5629, 0.3986, 0.5629, 0.3191, 0.5969, 0.3191, 0.5969, 0.3986, 0.6572, 0.6995, 0.6913, 0.6995, 0.6913, 0.7789, 0.6572, 0.7789, 0.8312, 0.3498, 0.8312, 0.2703, 0.8765, 0.2703, 0.8765, 0.3498, 0.8332, 0.07137, 0.8332, 0.1509, 0.8106, 0.1509, 0.8106, 0.07137, 0.6913, 0.6995, 0.8163, 0.6995, 0.8163, 0.7789, 0.6913, 0.7789, 0.5969, 0.3986, 0.5969, 0.3191, 0.7216, 0.3191, 0.7216, 0.3986, 0.5969, 0.4673, 0.5969, 0.3986, 0.7216, 0.3986, 0.7216, 0.4673, 0.6913, 0.6311, 0.8163, 0.6311, 0.8163, 0.6995, 0.6913, 0.6995, 0.8332, 0.002709, 0.8332, 0.07137, 0.8106, 0.07137, 0.8106, 0.002709, 0.8312, 0.4184, 0.8312, 0.3498, 0.8765, 0.3498, 0.8765, 0.4184, 0.6572, 0.6311, 0.6913, 0.6311, 0.6913, 0.6995, 0.6572, 0.6995, 0.5629, 0.4673, 0.5629, 0.3986, 0.5969, 0.3986, 0.5969, 0.4673, 0.5176, 0.4673, 0.5176, 0.3986, 0.5629, 0.3986, 0.5629, 0.4673, 0.6118, 0.6311, 0.6572, 0.6311, 0.6572, 0.6995, 0.6118, 0.6995, 0.8085, 0.4184, 0.8085, 0.3498, 0.8312, 0.3498, 0.8312, 0.4184, 0.8559, 0.002709, 0.8559, 0.07137, 0.8332, 0.07137, 0.8332, 0.002709, 0.8786, 0.002709, 0.8786, 0.07137, 0.8559, 0.07137, 0.8559, 0.002709, 0.8786, 0.07137, 0.8786, 0.1509, 0.8559, 0.1509, 0.8559, 0.07137, 0.7157, 0.05738, 0.7157, 0.04605, 0.7384, 0.04605, 0.7384, 0.05738, 0.8277, 0.4686, 0.8277, 0.4799, 0.805, 0.4799, 0.805, 0.4686, 0.4339, 0.7665, 0.5588, 0.7665, 0.5588, 0.7891, 0.4339, 0.7891, 0.8786, 0.1509, 0.8786, 0.2072, 0.8559, 0.2072, 0.8559, 0.1509, 0.8896, 0.6311, 0.8896, 0.756, 0.867, 0.756, 0.867, 0.6311, 0.08223, 0.7556, 0.2072, 0.7556, 0.2072, 0.7783, 0.08223, 0.7783, 0.3761, 0.3981, 0.3761, 0.4327, 0.3535, 0.4327, 0.3535, 0.3981, 0.9932, 0.144, 0.9705, 0.144, 0.9705, 0.1327, 0.9932, 0.1327, 0.9962, 0.1224, 0.9167, 0.1224, 0.9167, 0.111, 0.9962, 0.111, 0.864, 0.4582, 0.7845, 0.4582, 0.7845, 0.4469, 0.864, 0.4469, 0.5307, 0.6479, 0.5307, 0.5686, 0.6102, 0.5686, 0.6896, 0.6026, 0.6102, 0.5119, 0.6102, 0.5459, 0.5307, 0.5459, 0.5307, 0.5119, 0.794, 0.1892, 0.7616, 0.004312, 0.7731, 0.002981, 0.8052, 0.1904, 0.5307, 0.5459, 0.4284, 0.5686, 0.5307, 0.5119, 0.5307, 0.5686, 0.4284, 0.5686, 0.5307, 0.5459, 0.4284, 0.5459, 0.5307, 0.5119, 0.4284, 0.5686])
me_cube_004.use_remesh_preserve_volume = False
me_cube_004.use_remesh_preserve_attributes = False
me_cube_004.use_mirror_vertex_groups = False
me_cube_004.update()
me_cube_001 = bpy.data.meshes.new('Cube.001')
me_cube_001.from_pydata([(-1.0, 0.0, -1.0), (-1.0, 0.0, 11.0), (-1.0, 11.0, -1.0), (-1.0, 11.0, 11.0), (29.0, -9.0, -1.0), (29.0, -9.0, 7.0), (29.0, 21.0, -1.0), (29.0, 21.0, 7.0), (-11.0, 0.0, -1.0), (-11.0, 0.0, 7.0), (29.0, -1.0, -1.0), (29.0, -1.0, 7.0), (-1.0, 21.0, -1.0), (-1.0, 21.0, 11.0), (-1.0, -9.0, -1.0), (-1.0, -9.0, 11.0), (-11.0, 11.0, 7.0), (29.0, 11.0, -1.0), (-11.0, 11.0, -1.0), (29.0, 11.0, 7.0), (15.0, 21.0, 11.0), (15.0, -9.0, -1.0), (15.0, 21.0, -1.0), (15.0, -9.0, 11.0), (15.0, -1.0, -1.0), (-3.0, 13.0, 12.0), (15.0, 11.0, -1.0), (-13.0, 13.0, 7.0), (-13.0, 13.0, 6.0), (-3.0, 13.0, 11.0), (15.0, 22.53, 11.0), (30.89, 22.53, 6.486), (30.89, -1.0, 6.486), (30.89, -10.47, 6.486), (-3.0, -10.47, 11.0), (-3.0, -2.0, 11.0), (-13.0, -2.0, 6.0), (30.89, 11.0, 6.486), (-3.0, 22.53, 11.0), (15.0, -10.47, 11.0), (-13.0, -2.0, 11.0), (-13.0, -10.47, 11.0), (15.0, 22.53, 12.0), (31.12, 22.53, 7.486), (31.12, -1.0, 7.486), (31.12, -10.47, 7.486), (-3.0, -10.47, 12.0), (-3.0, -2.0, 12.0), (-13.0, -2.0, 7.0), (31.12, 11.0, 7.486), (-3.0, 22.53, 12.0), (15.0, -10.47, 12.0), (15.0, -1.0, 12.0), (15.0, 11.0, 12.0), (-13.0, -2.0, 12.0), (-13.0, -10.47, 12.0), (-12.0, -10.47, 12.0), (-12.0, -10.47, 11.0), (-12.0, -2.0, 12.0), (-12.0, -2.0, 11.0), (-10.65, -10.47, 11.0), (-11.0, -2.0, 11.0), (-10.65, -10.47, 12.0), (-11.0, -2.0, 12.0), (29.0, -2.2, 7.0), (-1.0, -1.35, 11.0), (29.0, -2.2, -1.0), (-1.0, -1.35, -1.0), (15.0, -2.2, -1.0), (30.89, -2.421, 6.486), (-3.0, -3.271, 11.0), (31.12, -2.421, 7.486), (-3.0, -3.271, 12.0), (15.0, -2.421, 12.0), (-13.0, -3.0, 11.0), (-13.0, -3.0, 12.0), (-12.0, -3.0, 11.0), (-12.0, -3.0, 12.0), (-11.0, -3.0, 12.0), (-11.0, -3.0, 11.0), (29.0, -3.22, 7.0), (-1.0, -2.498, -1.0), (15.0, -3.22, -1.0), (30.89, -3.628, 6.486), (31.12, -3.628, 7.486), (15.0, -3.628, 12.0), (-12.0, -4.0, 12.0), (-11.0, -4.0, 12.0), (-1.0, -2.498, 11.0), (29.0, -3.22, -1.0), (-3.0, -4.351, 11.0), (-3.0, -4.351, 12.0), (-13.0, -4.0, 11.0), (-13.0, -4.0, 12.0), (-12.0, -4.0, 11.0), (-11.0, -4.0, 11.0), (29.0, -6.399, 7.0), (-1.0, -6.074, -1.0), (15.0, -6.399, -1.0), (30.89, -7.392, 6.486), (31.12, -7.392, 7.486), (15.0, -7.392, 12.0), (-12.0, -8.0, 12.0), (-11.0, -8.0, 12.0), (-1.0, -6.074, 11.0), (29.0, -6.399, -1.0), (-3.0, -7.717, 11.0), (-3.0, -7.717, 12.0), (-13.0, -8.0, 11.0), (-13.0, -8.0, 12.0), (-12.0, -8.0, 11.0), (-11.0, -8.0, 11.0), (29.0, -7.569, 7.0), (-1.0, -7.391, -1.0), (15.0, -7.569, -1.0), (30.89, -8.778, 6.486), (31.12, -8.778, 7.486), (15.0, -8.778, 12.0), (-12.0, -9.0, 12.0), (-11.0, -9.0, 12.0), (-1.0, -7.391, 11.0), (29.0, -7.569, -1.0), (-3.0, -8.957, 11.0), (-3.0, -8.957, 12.0), (-13.0, -9.0, 11.0), (-13.0, -9.0, 12.0), (-12.0, -9.0, 11.0), (-11.0, -9.0, 11.0), (-12.0, -9.0, -1.0), (-12.0, -8.0, -1.0), (-11.0, -9.0, -1.0), (-11.0, -8.0, -1.0), (-12.0, -4.0, -1.0), (-12.0, -3.0, -1.0), (-11.0, -4.0, -1.0), (-11.0, -3.0, -1.0)], [], [(18, 16, 3, 2), (22, 20, 7, 6), (121, 112, 5, 4), (67, 65, 1, 0), (114, 121, 4, 21), (3, 16, 28, 29), (26, 17, 10, 24), (17, 19, 11, 10), (0, 1, 9, 8), (18, 2, 0, 8), (20, 13, 38, 30), (19, 7, 31, 37), (21, 23, 15, 14), (2, 3, 13, 12), (7, 20, 30, 31), (6, 7, 19, 17), (22, 6, 17, 26), (8, 9, 16, 18), (12, 22, 26, 2), (23, 5, 33, 39), (4, 5, 23, 21), (11, 19, 37, 32), (64, 11, 32, 69), (2, 26, 24, 0), (113, 114, 21, 14), (12, 13, 20, 22), (69, 32, 44, 71), (32, 37, 49, 44), (31, 30, 42, 43), (36, 35, 47, 48), (39, 33, 45, 51), (34, 39, 51, 46), (29, 28, 27, 25), (13, 3, 29, 38), (16, 9, 36, 28), (9, 1, 35, 36), (15, 23, 39, 34), (120, 15, 34, 122), (25, 27, 48, 47), (53, 25, 47, 52), (117, 123, 46, 51), (42, 50, 25, 53), (43, 42, 53, 49), (116, 117, 51, 45), (49, 53, 52, 44), (28, 36, 48, 27), (38, 29, 25, 50), (30, 38, 50, 42), (57, 56, 55, 41), (37, 31, 43, 49), (124, 41, 55, 125), (77, 58, 54, 75), (126, 57, 41, 124), (58, 59, 40, 54), (63, 61, 59, 58), (127, 60, 57, 126), (78, 63, 58, 77), (60, 62, 56, 57), (34, 46, 62, 60), (72, 47, 63, 78), (122, 34, 60, 127), (47, 35, 61, 63), (35, 70, 79, 61), (91, 72, 78, 87), (87, 78, 77, 86), (61, 79, 76, 59), (59, 76, 74, 40), (86, 77, 75, 93), (40, 74, 75, 54), (44, 52, 73, 71), (52, 47, 72, 73), (1, 65, 70, 35), (83, 69, 71, 84), (0, 24, 68, 67), (80, 64, 69, 83), (24, 10, 66, 68), (81, 88, 65, 67), (10, 11, 64, 66), (97, 104, 88, 81), (96, 80, 83, 99), (99, 83, 84, 100), (102, 86, 93, 109), (103, 87, 86, 102), (107, 91, 87, 103), (70, 90, 95, 79), (76, 79, 135, 133), (76, 94, 92, 74), (74, 92, 93, 75), (71, 73, 85, 84), (73, 72, 91, 85), (65, 88, 90, 70), (67, 68, 82, 81), (68, 66, 89, 82), (66, 64, 80, 89), (123, 107, 103, 119), (119, 103, 102, 118), (118, 102, 109, 125), (115, 99, 100, 116), (112, 96, 99, 115), (113, 120, 104, 97), (90, 106, 111, 95), (95, 111, 110, 94), (94, 110, 108, 92), (92, 108, 109, 93), (84, 85, 101, 100), (85, 91, 107, 101), (88, 104, 106, 90), (81, 82, 98, 97), (82, 89, 105, 98), (89, 80, 96, 105), (14, 15, 120, 113), (5, 112, 115, 33), (33, 115, 116, 45), (56, 118, 125, 55), (62, 119, 118, 56), (46, 123, 119, 62), (106, 122, 127, 111), (110, 111, 131, 129), (110, 126, 124, 108), (108, 124, 125, 109), (100, 101, 117, 116), (101, 107, 123, 117), (104, 120, 122, 106), (97, 98, 114, 113), (98, 105, 121, 114), (105, 96, 112, 121), (131, 130, 128, 129), (111, 127, 130, 131), (127, 126, 128, 130), (126, 110, 129, 128), (135, 134, 132, 133), (79, 95, 134, 135), (95, 94, 132, 134), (94, 76, 133, 132)])
me_cube_001.use_remesh_preserve_volume = False
me_cube_001.use_remesh_preserve_attributes = False
me_cube_001.use_mirror_vertex_groups = False
me_cube_001.update()

# ---- objects
ob_steps = bpy.data.objects.new('Steps', me_cube_003)
ob_cube = bpy.data.objects.new('Cube', me_cube)
ob_house = bpy.data.objects.new('House', me_cube_004)
ob_cube_001 = bpy.data.objects.new('Cube.001', me_cube_001)

# ---- transforms, parenting, visibility, modifiers, constraints
ob_steps.location = (30.0, 7.0, 0.0)
ob_steps.rotation_euler = (0.0, -0.0, -1.571)
ob_steps.hide_viewport = True
ob_steps.lineart.crease_threshold = 0.0
ob_cube.location = (0.0, 0.0, 1.0)
ob_cube.lock_rotations_4d = False
ob_cube.empty_display_type = 'ARROWS'
ob_cube.hide_viewport = True
ob_cube.hide_select = True
ob_cube.hide_render = True
ob_cube.lineart.crease_threshold = 0.0
ob_house.location = (0.0, 0.0, 1.0)
ob_house.lineart.crease_threshold = 0.0
ob_cube_001.location = (0.0, 0.0, 1.0)
ob_cube_001.hide_viewport = True
ob_cube_001.hide_select = True
ob_cube_001.hide_render = True
ob_cube_001.lineart.crease_threshold = 0.0
_m = ob_cube_001.modifiers.new('Boolean', 'BOOLEAN')
_m.object = ob_cube
_m.solver = 'FAST'

# ---- collection membership
col_collection_1.objects.link(ob_steps)
col_collection_1.objects.link(ob_cube)
col_collection_1.objects.link(ob_house)
col_collection_1.objects.link(ob_cube_001)

# ---- scene / render settings (as saved in the file)
scene.frame_start = 1; scene.frame_end = 250; scene.frame_set(1)
scene.render.engine = 'BLENDER_EEVEE_NEXT'
scene.render.resolution_percentage = 50
scene.render.dither_intensity = 0.0
scene.cycles.use_denoising = False
scene.cycles.samples = 128
scene.cycles.sampling_pattern = 'TABULATED_SOBOL'
scene.cycles.use_adaptive_sampling = False
scene.cycles.use_light_tree = False
scene.cycles.blur_glossy = 0.0
scene.cycles.sample_clamp_indirect = 0.0
scene.view_settings.view_transform = 'Standard'
bpy.context.view_layer.update()

# ---- added for rendering (the .blend has no active camera and no usable light): camera, sun
cam_auto = bpy.data.cameras.new('AutoCamera')
cam_auto.lens = 50.0
cam_auto.sensor_width = 36.0
cam_auto.clip_end = 1109.43
ob_auto_camera = bpy.data.objects.new('AutoCamera', cam_auto)
scene.collection.objects.link(ob_auto_camera)
ob_auto_camera.location = (72.2733, -78.5946, 57.0726)
ob_auto_camera.rotation_euler = (1.09748, -7.21219e-08, 0.694738)
scene.camera = ob_auto_camera
light_auto_sun = bpy.data.lights.new('AutoSun', 'SUN')
light_auto_sun.energy = 3.0
light_auto_sun.angle = 0.0523599
ob_auto_sun = bpy.data.objects.new('AutoSun', light_auto_sun)
scene.collection.objects.link(ob_auto_sun)
ob_auto_sun.rotation_euler = (0.872665, 0.174533, 0.523599)
bpy.context.view_layer.update()
